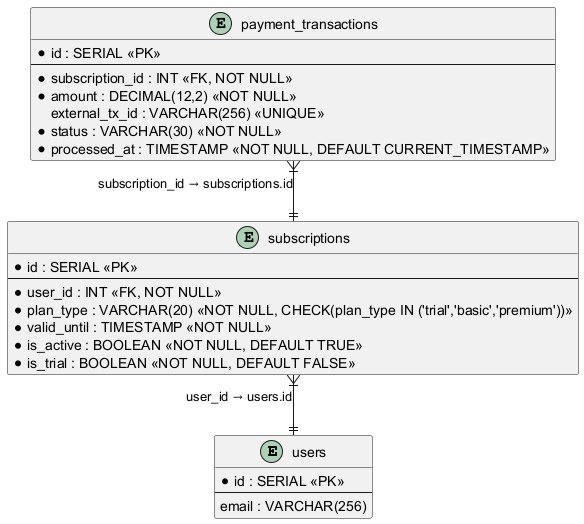

The diagram above was rendered by PlantUML. Its source (embedded in the PNG):
@startuml
skinparam linetype ortho
skinparam roundcorner 5

entity "users" as users {
    * id : SERIAL <<PK>>
    --
    email : VARCHAR(256)
}

entity "subscriptions" as subscriptions {
    * id : SERIAL <<PK>>
    --
    * user_id : INT <<FK, NOT NULL>>
    * plan_type : VARCHAR(20) <<NOT NULL, CHECK(plan_type IN ('trial','basic','premium'))>>
    * valid_until : TIMESTAMP <<NOT NULL>>
    * is_active : BOOLEAN <<NOT NULL, DEFAULT TRUE>>
    * is_trial : BOOLEAN <<NOT NULL, DEFAULT FALSE>>
}

entity "payment_transactions" as payment_transactions {
    * id : SERIAL <<PK>>
    --
    * subscription_id : INT <<FK, NOT NULL>>
    * amount : DECIMAL(12,2) <<NOT NULL>>
    external_tx_id : VARCHAR(256) <<UNIQUE>>
    * status : VARCHAR(30) <<NOT NULL>>
    * processed_at : TIMESTAMP <<NOT NULL, DEFAULT CURRENT_TIMESTAMP>>
}

subscriptions }|--|| users : "user_id → users.id"
payment_transactions }|--|| subscriptions : "subscription_id → subscriptions.id"

@enduml